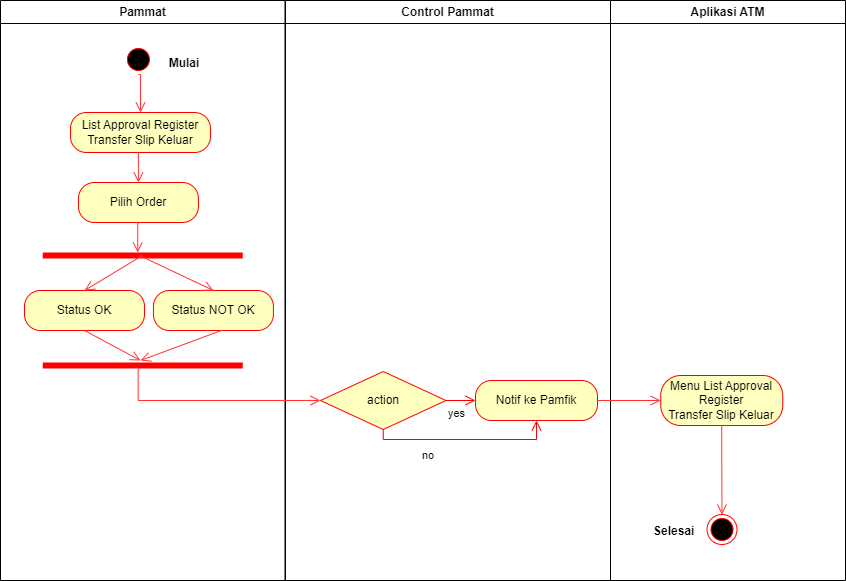

The diagram above was exported from draw.io. Its source (the exported page's mxGraphModel, read from the mxfile embedded in the PNG):
<mxGraphModel dx="868" dy="482" grid="1" gridSize="10" guides="1" tooltips="1" connect="1" arrows="1" fold="1" page="1" pageScale="1" pageWidth="827" pageHeight="1169" math="0" shadow="0">
  <root>
    <mxCell id="0" />
    <mxCell id="1" parent="0" />
    <mxCell id="VeD1-ZMjEAOXh3ORbJDU-1" value="Pammat" style="swimlane;whiteSpace=wrap" parent="1" vertex="1">
      <mxGeometry x="180" y="70" width="284.5" height="580" as="geometry" />
    </mxCell>
    <mxCell id="VeD1-ZMjEAOXh3ORbJDU-2" style="edgeStyle=orthogonalEdgeStyle;rounded=0;orthogonalLoop=1;jettySize=auto;html=1;exitX=0.5;exitY=1;exitDx=0;exitDy=0;strokeColor=#FF3333;strokeWidth=1;endArrow=open;endFill=0;endSize=8;entryX=0.5;entryY=0;entryDx=0;entryDy=0;" parent="VeD1-ZMjEAOXh3ORbJDU-1" source="VeD1-ZMjEAOXh3ORbJDU-3" target="VeD1-ZMjEAOXh3ORbJDU-6" edge="1">
      <mxGeometry relative="1" as="geometry">
        <Array as="points" />
        <mxPoint x="138" y="170" as="targetPoint" />
      </mxGeometry>
    </mxCell>
    <mxCell id="VeD1-ZMjEAOXh3ORbJDU-3" value="" style="ellipse;shape=startState;fillColor=#000000;strokeColor=#ff0000;" parent="VeD1-ZMjEAOXh3ORbJDU-1" vertex="1">
      <mxGeometry x="122.93" y="44" width="30" height="30" as="geometry" />
    </mxCell>
    <mxCell id="VeD1-ZMjEAOXh3ORbJDU-4" value="Mulai" style="text;align=center;fontStyle=1;verticalAlign=middle;spacingLeft=3;spacingRight=3;strokeColor=none;rotatable=0;points=[[0,0.5],[1,0.5]];portConstraint=eastwest;" parent="VeD1-ZMjEAOXh3ORbJDU-1" vertex="1">
      <mxGeometry x="144" y="49" width="80" height="26" as="geometry" />
    </mxCell>
    <mxCell id="VeD1-ZMjEAOXh3ORbJDU-5" value="Pilih Order" style="rounded=1;whiteSpace=wrap;html=1;arcSize=40;fontColor=#000000;fillColor=#ffffc0;strokeColor=#ff0000;" parent="VeD1-ZMjEAOXh3ORbJDU-1" vertex="1">
      <mxGeometry x="77.93" y="182" width="120" height="40" as="geometry" />
    </mxCell>
    <mxCell id="VeD1-ZMjEAOXh3ORbJDU-59" style="edgeStyle=orthogonalEdgeStyle;rounded=0;orthogonalLoop=1;jettySize=auto;html=1;exitX=0.5;exitY=1;exitDx=0;exitDy=0;entryX=0.5;entryY=0;entryDx=0;entryDy=0;endSize=8;endArrow=open;endFill=0;strokeColor=#FF3333;" parent="VeD1-ZMjEAOXh3ORbJDU-1" source="VeD1-ZMjEAOXh3ORbJDU-6" target="VeD1-ZMjEAOXh3ORbJDU-5" edge="1">
      <mxGeometry relative="1" as="geometry" />
    </mxCell>
    <mxCell id="VeD1-ZMjEAOXh3ORbJDU-6" value="List Approval Register&lt;br&gt;Transfer Slip Keluar" style="rounded=1;whiteSpace=wrap;html=1;arcSize=40;fontColor=#000000;fillColor=#ffffc0;strokeColor=#ff0000;" parent="VeD1-ZMjEAOXh3ORbJDU-1" vertex="1">
      <mxGeometry x="70" y="112" width="140" height="40" as="geometry" />
    </mxCell>
    <mxCell id="VeD1-ZMjEAOXh3ORbJDU-7" style="edgeStyle=orthogonalEdgeStyle;rounded=0;orthogonalLoop=1;jettySize=auto;html=1;exitX=0.5;exitY=1;exitDx=0;exitDy=0;strokeColor=#FF3333;strokeWidth=1;endArrow=open;endFill=0;endSize=8;" parent="VeD1-ZMjEAOXh3ORbJDU-1" source="VeD1-ZMjEAOXh3ORbJDU-6" target="VeD1-ZMjEAOXh3ORbJDU-6" edge="1">
      <mxGeometry relative="1" as="geometry" />
    </mxCell>
    <mxCell id="VeD1-ZMjEAOXh3ORbJDU-62" value="Status OK" style="rounded=1;whiteSpace=wrap;html=1;arcSize=40;fontColor=#000000;fillColor=#ffffc0;strokeColor=#ff0000;" parent="VeD1-ZMjEAOXh3ORbJDU-1" vertex="1">
      <mxGeometry x="24" y="290" width="120" height="40" as="geometry" />
    </mxCell>
    <mxCell id="VeD1-ZMjEAOXh3ORbJDU-64" value="" style="shape=line;html=1;strokeWidth=6;strokeColor=#ff0000;" parent="VeD1-ZMjEAOXh3ORbJDU-1" vertex="1">
      <mxGeometry x="42.25" y="250" width="200" height="10" as="geometry" />
    </mxCell>
    <mxCell id="VeD1-ZMjEAOXh3ORbJDU-66" value="" style="shape=line;html=1;strokeWidth=6;strokeColor=#ff0000;" parent="VeD1-ZMjEAOXh3ORbJDU-1" vertex="1">
      <mxGeometry x="42.25" y="360" width="200" height="10" as="geometry" />
    </mxCell>
    <mxCell id="VeD1-ZMjEAOXh3ORbJDU-67" value="Status NOT OK" style="rounded=1;whiteSpace=wrap;html=1;arcSize=40;fontColor=#000000;fillColor=#ffffc0;strokeColor=#ff0000;" parent="VeD1-ZMjEAOXh3ORbJDU-1" vertex="1">
      <mxGeometry x="152.93" y="290" width="120" height="40" as="geometry" />
    </mxCell>
    <mxCell id="VeD1-ZMjEAOXh3ORbJDU-68" style="edgeStyle=orthogonalEdgeStyle;rounded=0;orthogonalLoop=1;jettySize=auto;html=1;exitX=0.5;exitY=1;exitDx=0;exitDy=0;entryX=0.5;entryY=0;entryDx=0;entryDy=0;endSize=8;endArrow=open;endFill=0;strokeColor=#FF3333;" parent="VeD1-ZMjEAOXh3ORbJDU-1" edge="1">
      <mxGeometry relative="1" as="geometry">
        <mxPoint x="137.26000000000005" y="222" as="sourcePoint" />
        <mxPoint x="137.26000000000005" y="252" as="targetPoint" />
      </mxGeometry>
    </mxCell>
    <mxCell id="VeD1-ZMjEAOXh3ORbJDU-73" value="" style="endArrow=open;endFill=1;endSize=8;html=1;rounded=0;strokeColor=#FF3333;entryX=0.5;entryY=0;entryDx=0;entryDy=0;" parent="VeD1-ZMjEAOXh3ORbJDU-1" target="VeD1-ZMjEAOXh3ORbJDU-62" edge="1">
      <mxGeometry width="160" relative="1" as="geometry">
        <mxPoint x="142" y="255" as="sourcePoint" />
        <mxPoint x="79.93000000000006" y="215" as="targetPoint" />
        <Array as="points" />
      </mxGeometry>
    </mxCell>
    <mxCell id="VeD1-ZMjEAOXh3ORbJDU-74" value="" style="endArrow=open;endFill=1;endSize=8;html=1;rounded=0;strokeColor=#FF3333;entryX=0.5;entryY=0;entryDx=0;entryDy=0;exitX=0.484;exitY=0.5;exitDx=0;exitDy=0;exitPerimeter=0;" parent="VeD1-ZMjEAOXh3ORbJDU-1" source="VeD1-ZMjEAOXh3ORbJDU-64" target="VeD1-ZMjEAOXh3ORbJDU-67" edge="1">
      <mxGeometry width="160" relative="1" as="geometry">
        <mxPoint x="143.92857142857156" y="270" as="sourcePoint" />
        <mxPoint x="94" y="300" as="targetPoint" />
        <Array as="points" />
      </mxGeometry>
    </mxCell>
    <mxCell id="VeD1-ZMjEAOXh3ORbJDU-75" value="" style="endArrow=open;endFill=1;endSize=8;html=1;rounded=0;strokeColor=#FF3333;exitX=0.5;exitY=1;exitDx=0;exitDy=0;" parent="VeD1-ZMjEAOXh3ORbJDU-1" source="VeD1-ZMjEAOXh3ORbJDU-62" edge="1">
      <mxGeometry width="160" relative="1" as="geometry">
        <mxPoint x="153.92857142857156" y="280" as="sourcePoint" />
        <mxPoint x="140" y="360" as="targetPoint" />
        <Array as="points" />
      </mxGeometry>
    </mxCell>
    <mxCell id="VeD1-ZMjEAOXh3ORbJDU-20" value="Control Pammat" style="swimlane;whiteSpace=wrap" parent="1" vertex="1">
      <mxGeometry x="465" y="70" width="325" height="580" as="geometry" />
    </mxCell>
    <mxCell id="VeD1-ZMjEAOXh3ORbJDU-78" value="action" style="rhombus;whiteSpace=wrap;html=1;fillColor=#ffffc0;strokeColor=#ff0000;strokeWidth=1;" parent="VeD1-ZMjEAOXh3ORbJDU-20" vertex="1">
      <mxGeometry x="35" y="371" width="125.5" height="58" as="geometry" />
    </mxCell>
    <mxCell id="VeD1-ZMjEAOXh3ORbJDU-27" value="Notif ke Pamfik" style="rounded=1;whiteSpace=wrap;html=1;arcSize=40;fontColor=#000000;fillColor=#ffffc0;strokeColor=#ff0000;strokeWidth=1;" parent="VeD1-ZMjEAOXh3ORbJDU-20" vertex="1">
      <mxGeometry x="190" y="380" width="122" height="40" as="geometry" />
    </mxCell>
    <mxCell id="VeD1-ZMjEAOXh3ORbJDU-81" value="yes" style="edgeStyle=orthogonalEdgeStyle;html=1;align=left;verticalAlign=top;endArrow=open;endSize=8;strokeColor=#ff0000;rounded=0;exitX=1;exitY=0.5;exitDx=0;exitDy=0;entryX=0;entryY=0.5;entryDx=0;entryDy=0;" parent="VeD1-ZMjEAOXh3ORbJDU-20" source="VeD1-ZMjEAOXh3ORbJDU-78" target="VeD1-ZMjEAOXh3ORbJDU-27" edge="1">
      <mxGeometry x="-1" relative="1" as="geometry">
        <mxPoint x="195" y="400" as="targetPoint" />
        <mxPoint x="218.5" y="424" as="sourcePoint" />
      </mxGeometry>
    </mxCell>
    <mxCell id="VeD1-ZMjEAOXh3ORbJDU-82" value="no" style="edgeStyle=orthogonalEdgeStyle;html=1;align=left;verticalAlign=bottom;endArrow=open;endSize=8;strokeColor=#ff0000;rounded=0;strokeWidth=1;exitX=0.5;exitY=1;exitDx=0;exitDy=0;entryX=0.5;entryY=1;entryDx=0;entryDy=0;" parent="VeD1-ZMjEAOXh3ORbJDU-20" source="VeD1-ZMjEAOXh3ORbJDU-78" target="VeD1-ZMjEAOXh3ORbJDU-27" edge="1">
      <mxGeometry x="-0.489" y="-25" relative="1" as="geometry">
        <mxPoint x="355" y="660" as="targetPoint" />
        <mxPoint x="155.75" y="453" as="sourcePoint" />
        <mxPoint as="offset" />
      </mxGeometry>
    </mxCell>
    <mxCell id="VeD1-ZMjEAOXh3ORbJDU-23" value="Aplikasi ATM" style="swimlane;whiteSpace=wrap" parent="1" vertex="1">
      <mxGeometry x="790" y="70" width="235" height="580" as="geometry" />
    </mxCell>
    <mxCell id="VeD1-ZMjEAOXh3ORbJDU-24" value="" style="ellipse;html=1;shape=endState;fillColor=#000000;strokeColor=#ff0000;strokeWidth=1;" parent="VeD1-ZMjEAOXh3ORbJDU-23" vertex="1">
      <mxGeometry x="96.5" y="514" width="30" height="30" as="geometry" />
    </mxCell>
    <mxCell id="VeD1-ZMjEAOXh3ORbJDU-25" value="Selesai" style="text;align=center;fontStyle=1;verticalAlign=middle;spacingLeft=3;spacingRight=3;strokeColor=none;rotatable=0;points=[[0,0.5],[1,0.5]];portConstraint=eastwest;" parent="VeD1-ZMjEAOXh3ORbJDU-23" vertex="1">
      <mxGeometry x="25" y="515" width="77.5" height="29" as="geometry" />
    </mxCell>
    <mxCell id="VeD1-ZMjEAOXh3ORbJDU-85" value="Menu List Approval Register&lt;br&gt;Transfer Slip Keluar" style="rounded=1;whiteSpace=wrap;html=1;arcSize=40;fontColor=#000000;fillColor=#ffffc0;strokeColor=#ff0000;strokeWidth=1;" parent="VeD1-ZMjEAOXh3ORbJDU-23" vertex="1">
      <mxGeometry x="50.25" y="375" width="122" height="50" as="geometry" />
    </mxCell>
    <mxCell id="VeD1-ZMjEAOXh3ORbJDU-26" style="edgeStyle=orthogonalEdgeStyle;rounded=0;orthogonalLoop=1;jettySize=auto;html=1;entryX=0.5;entryY=0;entryDx=0;entryDy=0;strokeColor=#FF3333;strokeWidth=1;endArrow=open;endFill=0;endSize=8;exitX=0.5;exitY=1;exitDx=0;exitDy=0;" parent="VeD1-ZMjEAOXh3ORbJDU-23" source="VeD1-ZMjEAOXh3ORbJDU-85" target="VeD1-ZMjEAOXh3ORbJDU-24" edge="1">
      <mxGeometry relative="1" as="geometry">
        <mxPoint x="40" y="469" as="sourcePoint" />
      </mxGeometry>
    </mxCell>
    <mxCell id="VeD1-ZMjEAOXh3ORbJDU-69" style="edgeStyle=orthogonalEdgeStyle;rounded=0;orthogonalLoop=1;jettySize=auto;html=1;exitX=0.477;exitY=0.833;exitDx=0;exitDy=0;strokeColor=#FF3333;endArrow=open;endFill=0;endSize=8;exitPerimeter=0;" parent="1" source="VeD1-ZMjEAOXh3ORbJDU-66" edge="1">
      <mxGeometry relative="1" as="geometry">
        <mxPoint x="675" y="350" as="sourcePoint" />
        <mxPoint x="500" y="470" as="targetPoint" />
        <Array as="points">
          <mxPoint x="318" y="470" />
        </Array>
      </mxGeometry>
    </mxCell>
    <mxCell id="VeD1-ZMjEAOXh3ORbJDU-76" value="" style="endArrow=open;endFill=1;endSize=8;html=1;rounded=0;strokeColor=#FF3333;exitX=0.573;exitY=0.992;exitDx=0;exitDy=0;exitPerimeter=0;" parent="1" source="VeD1-ZMjEAOXh3ORbJDU-67" edge="1">
      <mxGeometry width="160" relative="1" as="geometry">
        <mxPoint x="343.92857142857156" y="360" as="sourcePoint" />
        <mxPoint x="320" y="430" as="targetPoint" />
        <Array as="points" />
      </mxGeometry>
    </mxCell>
    <mxCell id="VeD1-ZMjEAOXh3ORbJDU-86" style="edgeStyle=orthogonalEdgeStyle;rounded=0;orthogonalLoop=1;jettySize=auto;html=1;exitX=1;exitY=0.5;exitDx=0;exitDy=0;entryX=0;entryY=0.5;entryDx=0;entryDy=0;strokeColor=#FF3333;endArrow=open;endFill=0;endSize=8;" parent="1" source="VeD1-ZMjEAOXh3ORbJDU-27" target="VeD1-ZMjEAOXh3ORbJDU-85" edge="1">
      <mxGeometry relative="1" as="geometry" />
    </mxCell>
  </root>
</mxGraphModel>